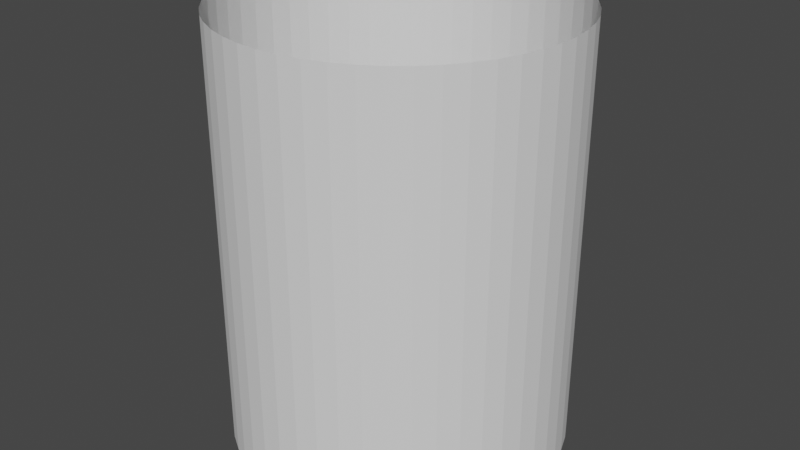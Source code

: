 # Source: tube.blend  (saved by Blender 2.91.10; exported with 4.5.12 LTS)
import bpy
from mathutils import Matrix  # noqa: F401  (used for matrix-valued properties, if any)

bpy.ops.wm.read_factory_settings(use_empty=True)
scene = bpy.context.scene
scene.name = 'Scene'

# ---- world
world_world = bpy.data.worlds.new('World'); scene.world = world_world
world_world.use_nodes = True; world_world.node_tree.nodes.clear()
_N = world_world.node_tree.nodes; _L = world_world.node_tree.links
n0 = _N.new('ShaderNodeOutputWorld'); n0.name = 'World Output'; n0.location = (300, 300)
n1 = _N.new('ShaderNodeBackground'); n1.name = 'Background'; n1.location = (10, 300)
n1.inputs[0].default_value = (0.05088, 0.05088, 0.05088, 1.0)
_L.new(n1.outputs[0], n0.inputs[0])
n0.is_active_output = True
world_world.color = (0.05088, 0.05088, 0.05088)
world_world.use_sun_shadow = False
world_world.sun_shadow_jitter_overblur = 0.0

# ---- meshes
me_cylinder_001 = bpy.data.meshes.new('Cylinder.001')
me_cylinder_001.from_pydata([(0.0, 0.7899, -1.0), (0.0, 0.7899, 1.0), (0.099, 0.7837, -1.0), (0.099, 0.7837, 1.0), (0.1964, 0.7651, -1.0), (0.1964, 0.7651, 1.0), (0.2908, 0.7345, -1.0), (0.2908, 0.7345, 1.0), (0.3806, 0.6922, -1.0), (0.3806, 0.6922, 1.0), (0.4643, 0.6391, -1.0), (0.4643, 0.6391, 1.0), (0.5407, 0.5758, -1.0), (0.5407, 0.5758, 1.0), (0.6087, 0.5035, -1.0), (0.6087, 0.5035, 1.0), (0.667, 0.4233, -1.0), (0.667, 0.4233, 1.0), (0.7148, 0.3363, -1.0), (0.7148, 0.3363, 1.0), (0.7513, 0.2441, -1.0), (0.7513, 0.2441, 1.0), (0.7759, 0.148, -1.0), (0.7759, 0.148, 1.0), (0.7884, 0.0496, -1.0), (0.7884, 0.0496, 1.0), (0.7884, -0.0496, -1.0), (0.7884, -0.0496, 1.0), (0.7759, -0.148, -1.0), (0.7759, -0.148, 1.0), (0.7513, -0.2441, -1.0), (0.7513, -0.2441, 1.0), (0.7148, -0.3363, -1.0), (0.7148, -0.3363, 1.0), (0.667, -0.4233, -1.0), (0.667, -0.4233, 1.0), (0.6087, -0.5035, -1.0), (0.6087, -0.5035, 1.0), (0.5407, -0.5758, -1.0), (0.5407, -0.5758, 1.0), (0.4643, -0.6391, -1.0), (0.4643, -0.6391, 1.0), (0.3806, -0.6922, -1.0), (0.3806, -0.6922, 1.0), (0.2908, -0.7345, -1.0), (0.2908, -0.7345, 1.0), (0.1964, -0.7651, -1.0), (0.1964, -0.7651, 1.0), (0.099, -0.7837, -1.0), (0.099, -0.7837, 1.0), (-6.341e-07, -0.7899, -1.0), (-6.341e-07, -0.7899, 1.0), (-0.09901, -0.7837, -1.0), (-0.09901, -0.7837, 1.0), (-0.1964, -0.7651, -1.0), (-0.1964, -0.7651, 1.0), (-0.2908, -0.7345, -1.0), (-0.2908, -0.7345, 1.0), (-0.3806, -0.6922, -1.0), (-0.3806, -0.6922, 1.0), (-0.4643, -0.6391, -1.0), (-0.4643, -0.6391, 1.0), (-0.5407, -0.5758, -1.0), (-0.5407, -0.5758, 1.0), (-0.6087, -0.5035, -1.0), (-0.6087, -0.5035, 1.0), (-0.667, -0.4233, -1.0), (-0.667, -0.4233, 1.0), (-0.7148, -0.3363, -1.0), (-0.7148, -0.3363, 1.0), (-0.7513, -0.2441, -1.0), (-0.7513, -0.2441, 1.0), (-0.7759, -0.148, -1.0), (-0.7759, -0.148, 1.0), (-0.7884, -0.0496, -1.0), (-0.7884, -0.0496, 1.0), (-0.7884, 0.0496, -1.0), (-0.7884, 0.0496, 1.0), (-0.7759, 0.148, -1.0), (-0.7759, 0.148, 1.0), (-0.7513, 0.2441, -1.0), (-0.7513, 0.2441, 1.0), (-0.7148, 0.3363, -1.0), (-0.7148, 0.3363, 1.0), (-0.667, 0.4233, -1.0), (-0.667, 0.4233, 1.0), (-0.6087, 0.5035, -1.0), (-0.6087, 0.5035, 1.0), (-0.5407, 0.5758, -1.0), (-0.5407, 0.5758, 1.0), (-0.4643, 0.6391, -1.0), (-0.4643, 0.6391, 1.0), (-0.3806, 0.6922, -1.0), (-0.3806, 0.6922, 1.0), (-0.2908, 0.7345, -1.0), (-0.2908, 0.7345, 1.0), (-0.1964, 0.7651, -1.0), (-0.1964, 0.7651, 1.0), (-0.099, 0.7837, -1.0), (-0.099, 0.7837, 1.0)], [], [(1, 0, 2, 3), (3, 2, 4, 5), (5, 4, 6, 7), (7, 6, 8, 9), (9, 8, 10, 11), (11, 10, 12, 13), (15, 13, 12, 14), (17, 15, 14, 16), (19, 17, 16, 18), (21, 19, 18, 20), (23, 21, 20, 22), (25, 23, 22, 24), (27, 25, 24, 26), (29, 27, 26, 28), (29, 28, 30, 31), (33, 31, 30, 32), (35, 33, 32, 34), (35, 34, 36, 37), (39, 37, 36, 38), (41, 39, 38, 40), (43, 41, 40, 42), (45, 43, 42, 44), (47, 45, 44, 46), (49, 47, 46, 48), (51, 49, 48, 50), (53, 51, 50, 52), (55, 53, 52, 54), (57, 55, 54, 56), (59, 57, 56, 58), (61, 59, 58, 60), (61, 60, 62, 63), (63, 62, 64, 65), (65, 64, 66, 67), (67, 66, 68, 69), (69, 68, 70, 71), (71, 70, 72, 73), (73, 72, 74, 75), (75, 74, 76, 77), (77, 76, 78, 79), (79, 78, 80, 81), (81, 80, 82, 83), (83, 82, 84, 85), (85, 84, 86, 87), (87, 86, 88, 89), (89, 88, 90, 91), (91, 90, 92, 93), (93, 92, 94, 95), (95, 94, 96, 97), (97, 96, 98, 99), (99, 98, 0, 1)])
_uv = me_cylinder_001.uv_layers.new(name='UVMap')
_uv.uv.foreach_set('vector', [0.3189, 0.5371, 0.6373, 0.5371, 0.6373, 0.5529, 0.3189, 0.5529, 0.3189, 0.5529, 0.6373, 0.5529, 0.6373, 0.5687, 0.3189, 0.5687, 0.3189, 0.5687, 0.6373, 0.5687, 0.6373, 0.5845, 0.3189, 0.5845, 0.3189, 0.5845, 0.6373, 0.5845, 0.6373, 0.6003, 0.3189, 0.6003, 0.3189, 0.6003, 0.6373, 0.6003, 0.6373, 0.6161, 0.3189, 0.6161, 0.3189, 0.6161, 0.6373, 0.6161, 0.6373, 0.6319, 0.3189, 0.6319, 0.3189, 0.6477, 0.3189, 0.6319, 0.6373, 0.6319, 0.6373, 0.6477, 0.3189, 0.6635, 0.3189, 0.6477, 0.6373, 0.6477, 0.6373, 0.6635, 0.3189, 0.6793, 0.3189, 0.6635, 0.6373, 0.6635, 0.6373, 0.6793, 0.3189, 0.6951, 0.3189, 0.6793, 0.6373, 0.6793, 0.6373, 0.6951, 0.3189, 0.7109, 0.3189, 0.6951, 0.6373, 0.6951, 0.6373, 0.7109, 0.3189, 0.7267, 0.3189, 0.7109, 0.6373, 0.7109, 0.6373, 0.7267, 0.3189, 0.7425, 0.3189, 0.7267, 0.6373, 0.7267, 0.6373, 0.7425, 0.3189, 0.7583, 0.3189, 0.7425, 0.6373, 0.7425, 0.6373, 0.7583, 0.3189, 0.7583, 0.6373, 0.7583, 0.6373, 0.774, 0.3189, 0.774, 0.3189, 0.7898, 0.3189, 0.774, 0.6373, 0.774, 0.6373, 0.7898, 0.3189, 0.01596, 0.3189, 0.0001702, 0.6373, 0.0001706, 0.6373, 0.01596, 0.3189, 0.01596, 0.6373, 0.01596, 0.6373, 0.03176, 0.3189, 0.03176, 0.3189, 0.04755, 0.3189, 0.03176, 0.6373, 0.03176, 0.6373, 0.04755, 0.3189, 0.06334, 0.3189, 0.04755, 0.6373, 0.04755, 0.6373, 0.06334, 0.3189, 0.07914, 0.3189, 0.06334, 0.6373, 0.06334, 0.6373, 0.07914, 0.3189, 0.09493, 0.3189, 0.07914, 0.6373, 0.07914, 0.6373, 0.09493, 0.3189, 0.1107, 0.3189, 0.09493, 0.6373, 0.09493, 0.6373, 0.1107, 0.3189, 0.1265, 0.3189, 0.1107, 0.6373, 0.1107, 0.6373, 0.1265, 0.3189, 0.1423, 0.3189, 0.1265, 0.6373, 0.1265, 0.6373, 0.1423, 0.3189, 0.1581, 0.3189, 0.1423, 0.6373, 0.1423, 0.6373, 0.1581, 0.3189, 0.1739, 0.3189, 0.1581, 0.6373, 0.1581, 0.6373, 0.1739, 0.3189, 0.1897, 0.3189, 0.1739, 0.6373, 0.1739, 0.6373, 0.1897, 0.3189, 0.2055, 0.3189, 0.1897, 0.6373, 0.1897, 0.6373, 0.2055, 0.3189, 0.2213, 0.3189, 0.2055, 0.6373, 0.2055, 0.6373, 0.2213, 0.3189, 0.2213, 0.6373, 0.2213, 0.6373, 0.2371, 0.3189, 0.2371, 0.3189, 0.2371, 0.6373, 0.2371, 0.6373, 0.2529, 0.3189, 0.2529, 0.3189, 0.2529, 0.6373, 0.2529, 0.6373, 0.2687, 0.3189, 0.2687, 0.3189, 0.2687, 0.6373, 0.2687, 0.6373, 0.2845, 0.3189, 0.2844, 0.3189, 0.2844, 0.6373, 0.2845, 0.6373, 0.3002, 0.3189, 0.3002, 0.3189, 0.3002, 0.6373, 0.3002, 0.6373, 0.316, 0.3189, 0.316, 0.3189, 0.316, 0.6373, 0.316, 0.6373, 0.3318, 0.3189, 0.3318, 0.3189, 0.3318, 0.6373, 0.3318, 0.6373, 0.3476, 0.3189, 0.3476, 0.3189, 0.3476, 0.6373, 0.3476, 0.6373, 0.3634, 0.3189, 0.3634, 0.3189, 0.3634, 0.6373, 0.3634, 0.6373, 0.3792, 0.3189, 0.3792, 0.3189, 0.3792, 0.6373, 0.3792, 0.6373, 0.395, 0.3189, 0.395, 0.3189, 0.395, 0.6373, 0.395, 0.6373, 0.4108, 0.3189, 0.4108, 0.3189, 0.4108, 0.6373, 0.4108, 0.6373, 0.4266, 0.3189, 0.4266, 0.3189, 0.4266, 0.6373, 0.4266, 0.6373, 0.4424, 0.3189, 0.4424, 0.3189, 0.4424, 0.6373, 0.4424, 0.6373, 0.4582, 0.3189, 0.4582, 0.3189, 0.4582, 0.6373, 0.4582, 0.6373, 0.474, 0.3189, 0.474, 0.3189, 0.474, 0.6373, 0.474, 0.6373, 0.4898, 0.3189, 0.4898, 0.3189, 0.4898, 0.6373, 0.4898, 0.6373, 0.5056, 0.3189, 0.5056, 0.3189, 0.5056, 0.6373, 0.5056, 0.6373, 0.5213, 0.3189, 0.5214, 0.3189, 0.5214, 0.6373, 0.5213, 0.6373, 0.5371, 0.3189, 0.5371])
me_cylinder_001.use_remesh_fix_poles = True
me_cylinder_001.use_remesh_preserve_attributes = False
me_cylinder_001.use_mirror_vertex_groups = False
me_cylinder_001.update()

# ---- objects
ob_cylinder_001 = bpy.data.objects.new('Cylinder.001', me_cylinder_001)

# ---- transforms, parenting, visibility, modifiers, constraints
ob_cylinder_001.location = (0.0, 0.0, 0.0)
ob_cylinder_001.lineart.crease_threshold = 0.0

# ---- collection membership
scene.collection.objects.link(ob_cylinder_001)

# ---- scene / render settings (as saved in the file)
scene.frame_start = 1; scene.frame_end = 250; scene.frame_set(1)
scene.render.engine = 'BLENDER_EEVEE_NEXT'
scene.cycles.use_denoising = False
scene.cycles.samples = 128
scene.cycles.sampling_pattern = 'TABULATED_SOBOL'
scene.cycles.use_adaptive_sampling = False
scene.cycles.use_light_tree = False
scene.view_settings.view_transform = 'Filmic'
bpy.context.view_layer.update()

# ---- added for rendering (the .blend has no active camera and no usable light): camera, sun
cam_auto = bpy.data.cameras.new('AutoCamera')
cam_auto.lens = 50.0
cam_auto.sensor_width = 36.0
cam_auto.clip_end = 1000.0
ob_auto_camera = bpy.data.objects.new('AutoCamera', cam_auto)
scene.collection.objects.link(ob_auto_camera)
ob_auto_camera.location = (2.77291, -3.3275, 2.21833)
ob_auto_camera.rotation_euler = (1.09748, -7.21219e-08, 0.694738)
scene.camera = ob_auto_camera
light_auto_sun = bpy.data.lights.new('AutoSun', 'SUN')
light_auto_sun.energy = 3.0
light_auto_sun.angle = 0.0523599
ob_auto_sun = bpy.data.objects.new('AutoSun', light_auto_sun)
scene.collection.objects.link(ob_auto_sun)
ob_auto_sun.rotation_euler = (0.872665, 0.174533, 0.523599)
bpy.context.view_layer.update()
